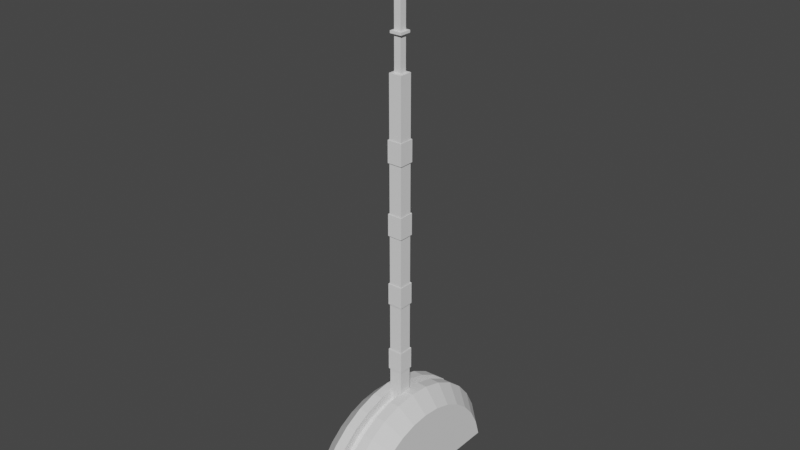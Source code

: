 # Source: Lever.blend  (saved by Blender 2.93.20; exported with 4.5.12 LTS)
import bpy
from mathutils import Matrix  # noqa: F401  (used for matrix-valued properties, if any)

bpy.ops.wm.read_factory_settings(use_empty=True)
scene = bpy.context.scene
scene.name = 'Scene'

# ---- collections
col_collection = bpy.data.collections.new('Collection'); scene.collection.children.link(col_collection)

# ---- world
world_world = bpy.data.worlds.new('World'); scene.world = world_world
world_world.use_nodes = True; world_world.node_tree.nodes.clear()
_N = world_world.node_tree.nodes; _L = world_world.node_tree.links
n0 = _N.new('ShaderNodeOutputWorld'); n0.name = 'World Output'; n0.location = (300, 300)
n1 = _N.new('ShaderNodeBackground'); n1.name = 'Background'; n1.location = (10, 300)
n1.inputs[0].default_value = (0.05088, 0.05088, 0.05088, 1.0)
_L.new(n1.outputs[0], n0.inputs[0])
n0.is_active_output = True
world_world.color = (0.05088, 0.05088, 0.05088)
world_world.use_sun_shadow = False
world_world.sun_shadow_jitter_overblur = 0.0

# ---- meshes
me_cylinder_005 = bpy.data.meshes.new('Cylinder.005')
me_cylinder_005.from_pydata([(-0.06076, -0.06076, -2.23), (-0.03218, -0.03218, 1.77), (-0.06076, 0.06076, -2.23), (-0.03218, 0.03218, 1.77), (0.06076, -0.06076, -2.23), (0.03218, -0.03218, 1.77), (0.06076, 0.06076, -2.23), (0.03218, 0.03218, 1.77), (-0.06076, -0.06076, 1.77), (-0.06076, 0.06076, 1.77), (0.06076, 0.06076, 1.77), (0.06076, -0.06076, 1.77), (-0.03218, -0.03218, 3.094), (-0.03218, 0.03218, 3.094), (0.03218, 0.03218, 3.094), (0.03218, -0.03218, 3.094), (-0.06076, -0.06076, -1.476), (-0.06076, -0.06076, -1.651), (-0.06076, -0.06076, -0.8093), (-0.06076, -0.06076, -0.9846), (-0.06076, -0.06076, -0.1426), (-0.06076, -0.06076, -0.3179), (-0.06076, -0.06076, 0.524), (-0.06076, -0.06076, 0.3488), (-0.06076, -0.06076, 1.191), (-0.06076, -0.06076, 1.015), (-0.06076, 0.06076, 1.015), (-0.06076, 0.06076, 1.191), (-0.06076, 0.06076, 0.3488), (-0.06076, 0.06076, 0.524), (-0.06076, 0.06076, -0.3179), (-0.06076, 0.06076, -0.1426), (-0.06076, 0.06076, -0.9846), (-0.06076, 0.06076, -0.8093), (-0.06076, 0.06076, -1.651), (-0.06076, 0.06076, -1.476), (0.06076, 0.06076, 1.015), (0.06076, 0.06076, 1.191), (0.06076, 0.06076, 0.3488), (0.06076, 0.06076, 0.524), (0.06076, 0.06076, -0.3179), (0.06076, 0.06076, -0.1426), (0.06076, 0.06076, -0.9846), (0.06076, 0.06076, -0.8093), (0.06076, 0.06076, -1.651), (0.06076, 0.06076, -1.476), (0.06076, -0.06076, 1.015), (0.06076, -0.06076, 1.191), (0.06076, -0.06076, 0.3488), (0.06076, -0.06076, 0.524), (0.06076, -0.06076, -0.3179), (0.06076, -0.06076, -0.1426), (0.06076, -0.06076, -0.9846), (0.06076, -0.06076, -0.8093), (0.06076, -0.06076, -1.651), (0.06076, -0.06076, -1.476), (0.07026, -0.07026, -1.665), (0.07026, -0.07026, -1.462), (-0.07026, -0.07026, -1.462), (-0.07026, -0.07026, -1.665), (0.07026, -0.07026, -0.9983), (0.07026, -0.07026, -0.7956), (-0.07026, -0.07026, -0.7956), (-0.07026, -0.07026, -0.9983), (0.07026, -0.07026, -0.3316), (0.07026, -0.07026, -0.1289), (-0.07026, -0.07026, -0.1289), (-0.07026, -0.07026, -0.3316), (0.07026, -0.07026, 0.3351), (0.07026, -0.07026, 0.5378), (-0.07026, -0.07026, 0.5378), (-0.07026, -0.07026, 0.3351), (0.07026, -0.07026, 1.002), (0.07026, -0.07026, 1.204), (-0.07026, -0.07026, 1.204), (-0.07026, -0.07026, 1.002), (0.07026, 0.07026, -1.665), (0.07026, 0.07026, -1.462), (0.07026, 0.07026, -0.9983), (0.07026, 0.07026, -0.7956), (0.07026, 0.07026, -0.3316), (0.07026, 0.07026, -0.1289), (0.07026, 0.07026, 0.3351), (0.07026, 0.07026, 0.5378), (0.07026, 0.07026, 1.002), (0.07026, 0.07026, 1.204), (-0.07026, 0.07026, -1.665), (-0.07026, 0.07026, -1.462), (-0.07026, 0.07026, -0.9983), (-0.07026, 0.07026, -0.7956), (-0.07026, 0.07026, -0.3316), (-0.07026, 0.07026, -0.1289), (-0.07026, 0.07026, 0.3351), (-0.07026, 0.07026, 0.5378), (-0.07026, 0.07026, 1.002), (-0.07026, 0.07026, 1.204), (0.03218, 0.03218, 2.112), (0.03218, 0.03218, 2.09), (0.03218, 0.03218, 2.443), (0.03218, 0.03218, 2.421), (0.03218, 0.03218, 2.775), (0.03218, 0.03218, 2.752), (0.03218, -0.03218, 2.752), (0.03218, -0.03218, 2.775), (0.03218, -0.03218, 2.421), (0.03218, -0.03218, 2.443), (0.03218, -0.03218, 2.09), (0.03218, -0.03218, 2.112), (-0.03218, -0.03218, 2.112), (-0.03218, -0.03218, 2.09), (-0.03218, -0.03218, 2.443), (-0.03218, -0.03218, 2.421), (-0.03218, -0.03218, 2.775), (-0.03218, -0.03218, 2.752), (-0.03218, 0.03218, 2.752), (-0.03218, 0.03218, 2.775), (-0.03218, 0.03218, 2.421), (-0.03218, 0.03218, 2.443), (-0.03218, 0.03218, 2.09), (-0.03218, 0.03218, 2.112), (-0.03218, 0.03218, 2.09), (-0.03218, 0.03218, 2.112), (0.03218, 0.03218, 2.112), (0.03218, 0.03218, 2.09), (-0.03218, 0.03218, 2.421), (-0.03218, 0.03218, 2.443), (0.03218, 0.03218, 2.443), (0.03218, 0.03218, 2.421), (-0.03218, 0.03218, 2.752), (-0.03218, 0.03218, 2.775), (0.03218, 0.03218, 2.775), (0.03218, 0.03218, 2.752), (0.03218, -0.03218, 2.09), (0.03218, -0.03218, 2.112), (-0.03218, -0.03218, 2.112), (-0.03218, -0.03218, 2.09), (0.03218, -0.03218, 2.421), (0.03218, -0.03218, 2.443), (-0.03218, -0.03218, 2.443), (-0.03218, -0.03218, 2.421), (0.03218, -0.03218, 2.752), (0.03218, -0.03218, 2.775), (-0.03218, -0.03218, 2.775), (-0.03218, -0.03218, 2.752), (-0.05527, 0.05527, 2.09), (-0.05527, 0.05527, 2.112), (0.05527, 0.05527, 2.112), (0.05527, 0.05527, 2.09), (-0.05527, 0.05527, 2.421), (-0.05527, 0.05527, 2.443), (0.05527, 0.05527, 2.443), (0.05527, 0.05527, 2.421), (-0.05527, 0.05527, 2.752), (-0.05527, 0.05527, 2.775), (0.05527, 0.05527, 2.775), (0.05527, 0.05527, 2.752), (0.05527, -0.05527, 2.09), (0.05527, -0.05527, 2.112), (-0.05527, -0.05527, 2.112), (-0.05527, -0.05527, 2.09), (0.05527, -0.05527, 2.421), (0.05527, -0.05527, 2.443), (-0.05527, -0.05527, 2.443), (-0.05527, -0.05527, 2.421), (0.05527, -0.05527, 2.752), (0.05527, -0.05527, 2.775), (-0.05527, -0.05527, 2.775), (-0.05527, -0.05527, 2.752)], [], [(27, 9, 10, 37), (29, 26, 36, 39), (39, 36, 46, 49), (24, 8, 9, 27), (2, 6, 4, 0), (112, 103, 15, 12), (1, 3, 9, 8), (3, 7, 10, 9), (7, 5, 11, 10), (5, 1, 8, 11), (14, 13, 12, 15), (110, 105, 102, 113), (103, 100, 14, 15), (16, 19, 32, 35), (18, 21, 30, 33), (20, 23, 28, 31), (22, 25, 26, 29), (47, 11, 8, 24), (6, 44, 54, 4), (45, 42, 52, 55), (43, 40, 50, 53), (41, 38, 48, 51), (37, 10, 11, 47), (2, 34, 44, 6), (35, 32, 42, 45), (33, 30, 40, 43), (31, 28, 38, 41), (4, 54, 17, 0), (55, 52, 19, 16), (53, 50, 21, 18), (51, 48, 23, 20), (49, 46, 25, 22), (42, 32, 88, 78), (49, 22, 70, 69), (32, 19, 63, 88), (33, 43, 79, 89), (18, 33, 89, 62), (52, 42, 78, 60), (21, 50, 64, 67), (34, 17, 59, 86), (43, 53, 61, 79), (44, 34, 86, 76), (16, 35, 87, 58), (35, 45, 77, 87), (51, 20, 66, 65), (36, 26, 94, 84), (54, 44, 76, 56), (27, 37, 85, 95), (45, 55, 57, 77), (46, 36, 84, 72), (19, 52, 60, 63), (37, 47, 73, 85), (0, 17, 34, 2), (57, 58, 59, 56), (61, 62, 63, 60), (65, 66, 67, 64), (69, 70, 71, 68), (73, 74, 75, 72), (77, 57, 56, 76), (79, 61, 60, 78), (81, 65, 64, 80), (83, 69, 68, 82), (85, 73, 72, 84), (87, 77, 76, 86), (89, 79, 78, 88), (91, 81, 80, 90), (93, 83, 82, 92), (95, 85, 84, 94), (58, 87, 86, 59), (62, 89, 88, 63), (66, 91, 90, 67), (70, 93, 92, 71), (74, 95, 94, 75), (41, 51, 65, 81), (20, 31, 91, 66), (55, 16, 58, 57), (50, 40, 80, 64), (30, 21, 67, 90), (23, 48, 68, 71), (31, 41, 81, 91), (22, 29, 93, 70), (40, 30, 90, 80), (17, 54, 56, 59), (39, 49, 69, 83), (28, 23, 71, 92), (47, 24, 74, 73), (48, 38, 82, 68), (24, 27, 95, 74), (29, 39, 83, 93), (53, 18, 62, 61), (26, 25, 75, 94), (25, 46, 72, 75), (38, 28, 92, 82), (107, 96, 99, 104), (105, 98, 101, 102), (100, 115, 13, 14), (3, 1, 109, 118), (1, 5, 106, 109), (108, 107, 104, 111), (119, 108, 111, 116), (117, 110, 113, 114), (115, 112, 12, 13), (7, 3, 118, 97), (96, 119, 116, 99), (98, 117, 114, 101), (111, 104, 136, 139), (110, 117, 125, 138), (101, 114, 128, 131), (104, 99, 127, 136), (97, 118, 120, 123), (118, 109, 135, 120), (98, 105, 137, 126), (105, 110, 138, 137), (108, 119, 121, 134), (115, 100, 130, 129), (106, 97, 123, 132), (119, 96, 122, 121), (5, 7, 97, 106), (138, 125, 149, 162), (131, 128, 152, 155), (136, 127, 151, 160), (123, 120, 144, 147), (120, 135, 159, 144), (126, 137, 161, 150), (137, 138, 162, 161), (134, 121, 145, 158), (129, 130, 154, 153), (132, 123, 147, 156), (121, 122, 146, 145), (143, 140, 164, 167), (100, 103, 141, 130), (116, 111, 139, 124), (117, 98, 126, 125), (102, 101, 131, 140), (107, 108, 134, 133), (112, 115, 129, 142), (103, 112, 142, 141), (114, 113, 143, 128), (99, 116, 124, 127), (109, 106, 132, 135), (96, 107, 133, 122), (113, 102, 140, 143), (145, 146, 147, 144), (149, 150, 151, 148), (153, 154, 155, 152), (157, 158, 159, 156), (161, 162, 163, 160), (165, 166, 167, 164), (158, 145, 144, 159), (162, 149, 148, 163), (166, 153, 152, 167), (146, 157, 156, 147), (150, 161, 160, 151), (154, 165, 164, 155), (139, 136, 160, 163), (130, 141, 165, 154), (124, 139, 163, 148), (125, 126, 150, 149), (140, 131, 155, 164), (133, 134, 158, 157), (142, 129, 153, 166), (141, 142, 166, 165), (128, 143, 167, 152), (127, 124, 148, 151), (135, 132, 156, 159), (122, 133, 157, 146)])
_uv = me_cylinder_005.uv_layers.new(name='UVMap')
_uv.uv.foreach_set('vector', [0.5888, 0.25, 0.625, 0.25, 0.625, 0.5, 0.5888, 0.5, 0.5471, 0.25, 0.5779, 0.25, 0.5779, 0.5, 0.5471, 0.5, 0.5471, 0.5, 0.5779, 0.5, 0.5779, 0.75, 0.5471, 0.75, 0.5888, 0.0, 0.625, 0.0, 0.625, 0.25, 0.5888, 0.25, 0.125, 0.5, 0.375, 0.5, 0.375, 0.75, 0.125, 0.75, 0.8162, 0.6912, 0.6838, 0.6912, 0.6838, 0.6912, 0.8162, 0.6912, 0.8162, 0.6912, 0.8162, 0.5588, 0.875, 0.5, 0.875, 0.75, 0.8162, 0.5588, 0.6838, 0.5588, 0.625, 0.5, 0.875, 0.5, 0.6838, 0.5588, 0.6838, 0.6912, 0.625, 0.75, 0.625, 0.5, 0.6838, 0.6912, 0.8162, 0.6912, 0.875, 0.75, 0.625, 0.75, 0.6838, 0.5588, 0.8162, 0.5588, 0.8162, 0.6912, 0.6838, 0.6912, 0.8162, 0.6912, 0.6838, 0.6912, 0.6838, 0.6912, 0.8162, 0.6912, 0.6838, 0.6912, 0.6838, 0.5588, 0.6838, 0.5588, 0.6838, 0.6912, 0.4221, 0.0, 0.4529, 0.0, 0.4529, 0.25, 0.4221, 0.25, 0.4638, 0.0, 0.4945, 0.0, 0.4945, 0.25, 0.4638, 0.25, 0.5055, 0.0, 0.5362, 0.0, 0.5362, 0.25, 0.5055, 0.25, 0.5471, 0.0, 0.5779, 0.0, 0.5779, 0.25, 0.5471, 0.25, 0.5888, 0.75, 0.625, 0.75, 0.625, 1.0, 0.5888, 1.0, 0.375, 0.5, 0.4112, 0.5, 0.4112, 0.75, 0.375, 0.75, 0.4221, 0.5, 0.4529, 0.5, 0.4529, 0.75, 0.4221, 0.75, 0.4638, 0.5, 0.4945, 0.5, 0.4945, 0.75, 0.4638, 0.75, 0.5055, 0.5, 0.5362, 0.5, 0.5362, 0.75, 0.5055, 0.75, 0.5888, 0.5, 0.625, 0.5, 0.625, 0.75, 0.5888, 0.75, 0.375, 0.25, 0.4112, 0.25, 0.4112, 0.5, 0.375, 0.5, 0.4221, 0.25, 0.4529, 0.25, 0.4529, 0.5, 0.4221, 0.5, 0.4638, 0.25, 0.4945, 0.25, 0.4945, 0.5, 0.4638, 0.5, 0.5055, 0.25, 0.5362, 0.25, 0.5362, 0.5, 0.5055, 0.5, 0.375, 0.75, 0.4112, 0.75, 0.4112, 1.0, 0.375, 1.0, 0.4221, 0.75, 0.4529, 0.75, 0.4529, 1.0, 0.4221, 1.0, 0.4638, 0.75, 0.4945, 0.75, 0.4945, 1.0, 0.4638, 1.0, 0.5055, 0.75, 0.5362, 0.75, 0.5362, 1.0, 0.5055, 1.0, 0.5471, 0.75, 0.5779, 0.75, 0.5779, 1.0, 0.5471, 1.0, 0.4529, 0.5, 0.4529, 0.25, 0.4529, 0.25, 0.4529, 0.5, 0.5471, 0.75, 0.5471, 1.0, 0.5471, 1.0, 0.5471, 0.75, 0.4529, 0.25, 0.4529, 0.0, 0.4529, 0.0, 0.4529, 0.25, 0.4638, 0.25, 0.4638, 0.5, 0.4638, 0.5, 0.4638, 0.25, 0.4638, 0.0, 0.4638, 0.25, 0.4638, 0.25, 0.4638, 0.0, 0.4529, 0.75, 0.4529, 0.5, 0.4529, 0.5, 0.4529, 0.75, 0.4945, 1.0, 0.4945, 0.75, 0.4945, 0.75, 0.4945, 1.0, 0.4112, 0.25, 0.4112, 0.0, 0.4112, 0.0, 0.4112, 0.25, 0.4638, 0.5, 0.4638, 0.75, 0.4638, 0.75, 0.4638, 0.5, 0.4112, 0.5, 0.4112, 0.25, 0.4112, 0.25, 0.4112, 0.5, 0.4221, 0.0, 0.4221, 0.25, 0.4221, 0.25, 0.4221, 0.0, 0.4221, 0.25, 0.4221, 0.5, 0.4221, 0.5, 0.4221, 0.25, 0.5055, 0.75, 0.5055, 1.0, 0.5055, 1.0, 0.5055, 0.75, 0.5779, 0.5, 0.5779, 0.25, 0.5779, 0.25, 0.5779, 0.5, 0.4112, 0.75, 0.4112, 0.5, 0.4112, 0.5, 0.4112, 0.75, 0.5888, 0.25, 0.5888, 0.5, 0.5888, 0.5, 0.5888, 0.25, 0.4221, 0.5, 0.4221, 0.75, 0.4221, 0.75, 0.4221, 0.5, 0.5779, 0.75, 0.5779, 0.5, 0.5779, 0.5, 0.5779, 0.75, 0.4529, 1.0, 0.4529, 0.75, 0.4529, 0.75, 0.4529, 1.0, 0.5888, 0.5, 0.5888, 0.75, 0.5888, 0.75, 0.5888, 0.5, 0.375, 0.0, 0.4112, 0.0, 0.4112, 0.25, 0.375, 0.25, 0.4221, 0.75, 0.4221, 1.0, 0.4112, 1.0, 0.4112, 0.75, 0.4638, 0.75, 0.4638, 1.0, 0.4529, 1.0, 0.4529, 0.75, 0.5055, 0.75, 0.5055, 1.0, 0.4945, 1.0, 0.4945, 0.75, 0.5471, 0.75, 0.5471, 1.0, 0.5362, 1.0, 0.5362, 0.75, 0.5888, 0.75, 0.5888, 1.0, 0.5779, 1.0, 0.5779, 0.75, 0.4221, 0.5, 0.4221, 0.75, 0.4112, 0.75, 0.4112, 0.5, 0.4638, 0.5, 0.4638, 0.75, 0.4529, 0.75, 0.4529, 0.5, 0.5055, 0.5, 0.5055, 0.75, 0.4945, 0.75, 0.4945, 0.5, 0.5471, 0.5, 0.5471, 0.75, 0.5362, 0.75, 0.5362, 0.5, 0.5888, 0.5, 0.5888, 0.75, 0.5779, 0.75, 0.5779, 0.5, 0.4221, 0.25, 0.4221, 0.5, 0.4112, 0.5, 0.4112, 0.25, 0.4638, 0.25, 0.4638, 0.5, 0.4529, 0.5, 0.4529, 0.25, 0.5055, 0.25, 0.5055, 0.5, 0.4945, 0.5, 0.4945, 0.25, 0.5471, 0.25, 0.5471, 0.5, 0.5362, 0.5, 0.5362, 0.25, 0.5888, 0.25, 0.5888, 0.5, 0.5779, 0.5, 0.5779, 0.25, 0.4221, 0.0, 0.4221, 0.25, 0.4112, 0.25, 0.4112, 0.0, 0.4638, 0.0, 0.4638, 0.25, 0.4529, 0.25, 0.4529, 0.0, 0.5055, 0.0, 0.5055, 0.25, 0.4945, 0.25, 0.4945, 0.0, 0.5471, 0.0, 0.5471, 0.25, 0.5362, 0.25, 0.5362, 0.0, 0.5888, 0.0, 0.5888, 0.25, 0.5779, 0.25, 0.5779, 0.0, 0.5055, 0.5, 0.5055, 0.75, 0.5055, 0.75, 0.5055, 0.5, 0.5055, 0.0, 0.5055, 0.25, 0.5055, 0.25, 0.5055, 0.0, 0.4221, 0.75, 0.4221, 1.0, 0.4221, 1.0, 0.4221, 0.75, 0.4945, 0.75, 0.4945, 0.5, 0.4945, 0.5, 0.4945, 0.75, 0.4945, 0.25, 0.4945, 0.0, 0.4945, 0.0, 0.4945, 0.25, 0.5362, 1.0, 0.5362, 0.75, 0.5362, 0.75, 0.5362, 1.0, 0.5055, 0.25, 0.5055, 0.5, 0.5055, 0.5, 0.5055, 0.25, 0.5471, 0.0, 0.5471, 0.25, 0.5471, 0.25, 0.5471, 0.0, 0.4945, 0.5, 0.4945, 0.25, 0.4945, 0.25, 0.4945, 0.5, 0.4112, 1.0, 0.4112, 0.75, 0.4112, 0.75, 0.4112, 1.0, 0.5471, 0.5, 0.5471, 0.75, 0.5471, 0.75, 0.5471, 0.5, 0.5362, 0.25, 0.5362, 0.0, 0.5362, 0.0, 0.5362, 0.25, 0.5888, 0.75, 0.5888, 1.0, 0.5888, 1.0, 0.5888, 0.75, 0.5362, 0.75, 0.5362, 0.5, 0.5362, 0.5, 0.5362, 0.75, 0.5888, 0.0, 0.5888, 0.25, 0.5888, 0.25, 0.5888, 0.0, 0.5471, 0.25, 0.5471, 0.5, 0.5471, 0.5, 0.5471, 0.25, 0.4638, 0.75, 0.4638, 1.0, 0.4638, 1.0, 0.4638, 0.75, 0.5779, 0.25, 0.5779, 0.0, 0.5779, 0.0, 0.5779, 0.25, 0.5779, 1.0, 0.5779, 0.75, 0.5779, 0.75, 0.5779, 1.0, 0.5362, 0.5, 0.5362, 0.25, 0.5362, 0.25, 0.5362, 0.5, 0.6838, 0.6912, 0.6838, 0.5588, 0.6838, 0.5588, 0.6838, 0.6912, 0.6838, 0.6912, 0.6838, 0.5588, 0.6838, 0.5588, 0.6838, 0.6912, 0.6838, 0.5588, 0.8162, 0.5588, 0.8162, 0.5588, 0.6838, 0.5588, 0.8162, 0.5588, 0.8162, 0.6912, 0.8162, 0.6912, 0.8162, 0.5588, 0.8162, 0.6912, 0.6838, 0.6912, 0.6838, 0.6912, 0.8162, 0.6912, 0.8162, 0.6912, 0.6838, 0.6912, 0.6838, 0.6912, 0.8162, 0.6912, 0.8162, 0.5588, 0.8162, 0.6912, 0.8162, 0.6912, 0.8162, 0.5588, 0.8162, 0.5588, 0.8162, 0.6912, 0.8162, 0.6912, 0.8162, 0.5588, 0.8162, 0.5588, 0.8162, 0.6912, 0.8162, 0.6912, 0.8162, 0.5588, 0.6838, 0.5588, 0.8162, 0.5588, 0.8162, 0.5588, 0.6838, 0.5588, 0.6838, 0.5588, 0.8162, 0.5588, 0.8162, 0.5588, 0.6838, 0.5588, 0.6838, 0.5588, 0.8162, 0.5588, 0.8162, 0.5588, 0.6838, 0.5588, 0.8162, 0.6912, 0.6838, 0.6912, 0.6838, 0.6912, 0.8162, 0.6912, 0.8162, 0.6912, 0.8162, 0.5588, 0.8162, 0.5588, 0.8162, 0.6912, 0.6838, 0.5588, 0.8162, 0.5588, 0.8162, 0.5588, 0.6838, 0.5588, 0.6838, 0.6912, 0.6838, 0.5588, 0.6838, 0.5588, 0.6838, 0.6912, 0.6838, 0.5588, 0.8162, 0.5588, 0.8162, 0.5588, 0.6838, 0.5588, 0.8162, 0.5588, 0.8162, 0.6912, 0.8162, 0.6912, 0.8162, 0.5588, 0.6838, 0.5588, 0.6838, 0.6912, 0.6838, 0.6912, 0.6838, 0.5588, 0.6838, 0.6912, 0.8162, 0.6912, 0.8162, 0.6912, 0.6838, 0.6912, 0.8162, 0.6912, 0.8162, 0.5588, 0.8162, 0.5588, 0.8162, 0.6912, 0.8162, 0.5588, 0.6838, 0.5588, 0.6838, 0.5588, 0.8162, 0.5588, 0.6838, 0.6912, 0.6838, 0.5588, 0.6838, 0.5588, 0.6838, 0.6912, 0.8162, 0.5588, 0.6838, 0.5588, 0.6838, 0.5588, 0.8162, 0.5588, 0.6838, 0.6912, 0.6838, 0.5588, 0.6838, 0.5588, 0.6838, 0.6912, 0.8162, 0.6912, 0.8162, 0.5588, 0.8162, 0.5588, 0.8162, 0.6912, 0.6838, 0.5588, 0.8162, 0.5588, 0.8162, 0.5588, 0.6838, 0.5588, 0.6838, 0.6912, 0.6838, 0.5588, 0.6838, 0.5588, 0.6838, 0.6912, 0.6838, 0.5588, 0.8162, 0.5588, 0.8162, 0.5588, 0.6838, 0.5588, 0.8162, 0.5588, 0.8162, 0.6912, 0.8162, 0.6912, 0.8162, 0.5588, 0.6838, 0.5588, 0.6838, 0.6912, 0.6838, 0.6912, 0.6838, 0.5588, 0.6838, 0.6912, 0.8162, 0.6912, 0.8162, 0.6912, 0.6838, 0.6912, 0.8162, 0.6912, 0.8162, 0.5588, 0.8162, 0.5588, 0.8162, 0.6912, 0.8162, 0.5588, 0.6838, 0.5588, 0.6838, 0.5588, 0.8162, 0.5588, 0.6838, 0.6912, 0.6838, 0.5588, 0.6838, 0.5588, 0.6838, 0.6912, 0.8162, 0.5588, 0.6838, 0.5588, 0.6838, 0.5588, 0.8162, 0.5588, 0.8162, 0.6912, 0.6838, 0.6912, 0.6838, 0.6912, 0.8162, 0.6912, 0.6838, 0.5588, 0.6838, 0.6912, 0.6838, 0.6912, 0.6838, 0.5588, 0.8162, 0.5588, 0.8162, 0.6912, 0.8162, 0.6912, 0.8162, 0.5588, 0.8162, 0.5588, 0.6838, 0.5588, 0.6838, 0.5588, 0.8162, 0.5588, 0.6838, 0.6912, 0.6838, 0.5588, 0.6838, 0.5588, 0.6838, 0.6912, 0.6838, 0.6912, 0.8162, 0.6912, 0.8162, 0.6912, 0.6838, 0.6912, 0.8162, 0.6912, 0.8162, 0.5588, 0.8162, 0.5588, 0.8162, 0.6912, 0.6838, 0.6912, 0.8162, 0.6912, 0.8162, 0.6912, 0.6838, 0.6912, 0.8162, 0.5588, 0.8162, 0.6912, 0.8162, 0.6912, 0.8162, 0.5588, 0.6838, 0.5588, 0.8162, 0.5588, 0.8162, 0.5588, 0.6838, 0.5588, 0.8162, 0.6912, 0.6838, 0.6912, 0.6838, 0.6912, 0.8162, 0.6912, 0.6838, 0.5588, 0.6838, 0.6912, 0.6838, 0.6912, 0.6838, 0.5588, 0.8162, 0.6912, 0.6838, 0.6912, 0.6838, 0.6912, 0.8162, 0.6912, 0.8162, 0.5588, 0.6838, 0.5588, 0.6838, 0.5588, 0.8162, 0.5588, 0.8162, 0.5588, 0.6838, 0.5588, 0.6838, 0.5588, 0.8162, 0.5588, 0.8162, 0.5588, 0.6838, 0.5588, 0.6838, 0.5588, 0.8162, 0.5588, 0.6838, 0.6912, 0.8162, 0.6912, 0.8162, 0.6912, 0.6838, 0.6912, 0.6838, 0.6912, 0.8162, 0.6912, 0.8162, 0.6912, 0.6838, 0.6912, 0.6838, 0.6912, 0.8162, 0.6912, 0.8162, 0.6912, 0.6838, 0.6912, 0.8162, 0.6912, 0.8162, 0.5588, 0.8162, 0.5588, 0.8162, 0.6912, 0.8162, 0.6912, 0.8162, 0.5588, 0.8162, 0.5588, 0.8162, 0.6912, 0.8162, 0.6912, 0.8162, 0.5588, 0.8162, 0.5588, 0.8162, 0.6912, 0.6838, 0.5588, 0.6838, 0.6912, 0.6838, 0.6912, 0.6838, 0.5588, 0.6838, 0.5588, 0.6838, 0.6912, 0.6838, 0.6912, 0.6838, 0.5588, 0.6838, 0.5588, 0.6838, 0.6912, 0.6838, 0.6912, 0.6838, 0.5588, 0.8162, 0.6912, 0.6838, 0.6912, 0.6838, 0.6912, 0.8162, 0.6912, 0.6838, 0.5588, 0.6838, 0.6912, 0.6838, 0.6912, 0.6838, 0.5588, 0.8162, 0.5588, 0.8162, 0.6912, 0.8162, 0.6912, 0.8162, 0.5588, 0.8162, 0.5588, 0.6838, 0.5588, 0.6838, 0.5588, 0.8162, 0.5588, 0.6838, 0.6912, 0.6838, 0.5588, 0.6838, 0.5588, 0.6838, 0.6912, 0.6838, 0.6912, 0.8162, 0.6912, 0.8162, 0.6912, 0.6838, 0.6912, 0.8162, 0.6912, 0.8162, 0.5588, 0.8162, 0.5588, 0.8162, 0.6912, 0.6838, 0.6912, 0.8162, 0.6912, 0.8162, 0.6912, 0.6838, 0.6912, 0.8162, 0.5588, 0.8162, 0.6912, 0.8162, 0.6912, 0.8162, 0.5588, 0.6838, 0.5588, 0.8162, 0.5588, 0.8162, 0.5588, 0.6838, 0.5588, 0.8162, 0.6912, 0.6838, 0.6912, 0.6838, 0.6912, 0.8162, 0.6912, 0.6838, 0.5588, 0.6838, 0.6912, 0.6838, 0.6912, 0.6838, 0.5588])
me_cylinder_005.use_remesh_fix_poles = True
me_cylinder_005.use_remesh_preserve_attributes = False
me_cylinder_005.update()
me_cylinder_006 = bpy.data.meshes.new('Cylinder.006')
me_cylinder_006.from_pydata([(-0.3, -0.8283, 0.1648), (-0.1453, -0.9808, 0.1951), (0.3, -0.8283, 0.1648), (0.1453, -0.9808, 0.1951), (-0.3, -0.7802, 0.3232), (-0.1453, -0.9239, 0.3827), (0.3, -0.7802, 0.3232), (0.1453, -0.9239, 0.3827), (-0.3, -0.7022, 0.4692), (-0.1453, -0.8315, 0.5556), (0.3, -0.7022, 0.4692), (0.1453, -0.8315, 0.5556), (-0.3, -0.5972, 0.5972), (-0.1453, -0.7071, 0.7071), (0.3, -0.5972, 0.5972), (0.1453, -0.7071, 0.7071), (-0.3, -0.4692, 0.7022), (-0.1453, -0.5556, 0.8315), (0.3, -0.4692, 0.7022), (0.1453, -0.5556, 0.8315), (-0.3, -0.3232, 0.7802), (-0.1453, -0.3827, 0.9239), (0.3, -0.3232, 0.7802), (0.1453, -0.3827, 0.9239), (-0.3, -0.1648, 0.8283), (-0.1453, -0.1951, 0.9808), (0.3, -0.1648, 0.8283), (0.1453, -0.1951, 0.9808), (-0.3, 1.211e-08, 0.8445), (-0.1453, 1.192e-08, 1.0), (0.3, 1.304e-08, 0.8445), (0.1453, 1.192e-08, 1.0), (-0.3, 0.1648, 0.8283), (-0.1453, 0.1951, 0.9808), (0.3, 0.1648, 0.8283), (0.1453, 0.1951, 0.9808), (-0.3, 0.3232, 0.7802), (-0.1453, 0.3827, 0.9239), (0.3, 0.3232, 0.7802), (0.1453, 0.3827, 0.9239), (-0.3, 0.4692, 0.7022), (-0.1453, 0.5556, 0.8315), (0.3, 0.4692, 0.7022), (0.1453, 0.5556, 0.8315), (-0.3, 0.5972, 0.5972), (-0.1453, 0.7071, 0.7071), (0.3, 0.5972, 0.5972), (0.1453, 0.7071, 0.7071), (-0.3, 0.7022, 0.4692), (-0.1453, 0.8315, 0.5556), (0.3, 0.7022, 0.4692), (0.1453, 0.8315, 0.5556), (-0.3, 0.7802, 0.3232), (-0.1453, 0.9239, 0.3827), (0.3, 0.7802, 0.3232), (0.1453, 0.9239, 0.3827), (-0.3, 0.8283, 0.1648), (-0.1453, 0.9808, 0.1951), (0.3, 0.8283, 0.1648), (0.1453, 0.9808, 0.1951), (-0.3, -0.8286, 0.162), (-0.1453, -0.9993, 0.007298), (0.1453, -0.9993, 0.007298), (0.3, -0.8286, 0.162), (-0.3, 0.8286, 0.162), (-0.1453, 0.9993, 0.007298), (0.3, 0.8286, 0.162), (0.1453, 0.9993, 0.007298), (-0.04842, -0.9993, 0.007298), (0.04842, -0.9993, 0.007298), (0.04842, -0.9808, 0.1951), (-0.04842, -0.9808, 0.1951), (0.04842, -0.9239, 0.3827), (-0.04842, -0.9239, 0.3827), (0.04842, -0.8315, 0.5556), (-0.04842, -0.8315, 0.5556), (0.04842, -0.7071, 0.7071), (-0.04842, -0.7071, 0.7071), (0.04842, -0.5556, 0.8315), (-0.04842, -0.5556, 0.8315), (0.04842, -0.3827, 0.9239), (-0.04842, -0.3827, 0.9239), (0.04842, -0.1951, 0.9808), (-0.04842, -0.1951, 0.9808), (0.04842, 1.192e-08, 1.0), (-0.04842, 1.192e-08, 1.0), (0.04842, 0.1951, 0.9808), (-0.04842, 0.1951, 0.9808), (0.04842, 0.3827, 0.9239), (-0.04842, 0.3827, 0.9239), (0.04842, 0.5556, 0.8315), (-0.04842, 0.5556, 0.8315), (0.04842, 0.7071, 0.7071), (-0.04842, 0.7071, 0.7071), (0.04842, 0.8315, 0.5556), (-0.04842, 0.8315, 0.5556), (0.04842, 0.9239, 0.3827), (-0.04842, 0.9239, 0.3827), (0.04842, 0.9808, 0.1951), (-0.04842, 0.9808, 0.1951), (0.04842, 0.9993, 0.007298), (-0.04842, 0.9993, 0.007298), (-0.04842, -0.9065, -0.001839), (0.04842, -0.9065, -0.001839), (0.04842, -0.8894, 0.1769), (-0.04842, -0.8894, 0.1769), (0.04842, -0.8378, 0.347), (-0.04842, -0.8378, 0.347), (0.04842, -0.754, 0.5038), (-0.04842, -0.754, 0.5038), (0.04842, -0.6412, 0.6412), (-0.04842, -0.6412, 0.6412), (0.04842, -0.5038, 0.754), (-0.04842, -0.5038, 0.754), (0.04842, -0.347, 0.8378), (-0.04842, -0.347, 0.8378), (0.04842, -0.1769, 0.8894), (-0.04842, -0.1769, 0.8894), (0.04842, 1.192e-08, 0.9068), (-0.04842, 1.192e-08, 0.9068), (0.04842, 0.1769, 0.8894), (-0.04842, 0.1769, 0.8894), (0.04842, 0.347, 0.8378), (-0.04842, 0.347, 0.8378), (0.04842, 0.5038, 0.754), (-0.04842, 0.5038, 0.754), (0.04842, 0.6412, 0.6412), (-0.04842, 0.6412, 0.6412), (0.04842, 0.754, 0.5038), (-0.04842, 0.754, 0.5038), (0.04842, 0.8378, 0.347), (-0.04842, 0.8378, 0.347), (0.04842, 0.8894, 0.1769), (-0.04842, 0.8894, 0.1769), (0.04842, 0.9065, -0.001839), (-0.04842, 0.9065, -0.001839)], [], [(70, 3, 7, 72), (63, 66, 58, 54, 50, 46, 42, 38, 34, 30, 26, 22, 18, 14, 10, 6, 2), (74, 11, 15, 76), (76, 15, 19, 78), (78, 19, 23, 80), (80, 23, 27, 82), (82, 27, 31, 84), (84, 31, 35, 86), (86, 35, 39, 88), (88, 39, 43, 90), (90, 43, 47, 92), (92, 47, 51, 94), (94, 51, 55, 96), (96, 55, 59, 98), (72, 7, 11, 74), (98, 59, 67, 100), (69, 62, 3, 70), (101, 68, 61, 65), (61, 1, 0, 60), (1, 5, 4, 0), (7, 3, 2, 6), (5, 9, 8, 4), (11, 7, 6, 10), (9, 13, 12, 8), (15, 11, 10, 14), (13, 17, 16, 12), (19, 15, 14, 18), (17, 21, 20, 16), (23, 19, 18, 22), (21, 25, 24, 20), (27, 23, 22, 26), (25, 29, 28, 24), (31, 27, 26, 30), (29, 33, 32, 28), (35, 31, 30, 34), (33, 37, 36, 32), (39, 35, 34, 38), (37, 41, 40, 36), (43, 39, 38, 42), (41, 45, 44, 40), (47, 43, 42, 46), (45, 49, 48, 44), (51, 47, 46, 50), (49, 53, 52, 48), (55, 51, 50, 54), (53, 57, 56, 52), (59, 55, 54, 58), (67, 59, 58, 66), (3, 62, 63, 2), (57, 65, 64, 56), (66, 63, 62, 67), (60, 64, 65, 61), (64, 60, 0, 4, 8, 12, 16, 20, 24, 28, 32, 36, 40, 44, 48, 52, 56), (67, 62, 69, 100), (100, 69, 68, 101), (61, 68, 71, 1), (71, 68, 102, 105), (57, 99, 101, 65), (90, 92, 126, 124), (5, 73, 75, 9), (79, 77, 111, 113), (53, 97, 99, 57), (93, 91, 125, 127), (49, 95, 97, 53), (78, 80, 114, 112), (45, 93, 95, 49), (92, 94, 128, 126), (41, 91, 93, 45), (81, 79, 113, 115), (37, 89, 91, 41), (100, 101, 135, 134), (33, 87, 89, 37), (95, 93, 127, 129), (29, 85, 87, 33), (80, 82, 116, 114), (25, 83, 85, 29), (94, 96, 130, 128), (21, 81, 83, 25), (83, 81, 115, 117), (17, 79, 81, 21), (97, 95, 129, 131), (13, 77, 79, 17), (82, 84, 118, 116), (9, 75, 77, 13), (96, 98, 132, 130), (1, 71, 73, 5), (85, 83, 117, 119), (102, 103, 104, 105), (133, 132, 134, 135), (107, 106, 108, 109), (131, 130, 132, 133), (129, 128, 130, 131), (127, 126, 128, 129), (125, 124, 126, 127), (123, 122, 124, 125), (121, 120, 122, 123), (119, 118, 120, 121), (117, 116, 118, 119), (115, 114, 116, 117), (113, 112, 114, 115), (111, 110, 112, 113), (109, 108, 110, 111), (105, 104, 106, 107), (76, 78, 112, 110), (91, 89, 123, 125), (69, 70, 104, 103), (77, 75, 109, 111), (88, 90, 124, 122), (101, 99, 133, 135), (74, 76, 110, 108), (89, 87, 121, 123), (98, 100, 134, 132), (73, 71, 105, 107), (86, 88, 122, 120), (75, 73, 107, 109), (70, 72, 106, 104), (87, 85, 119, 121), (72, 74, 108, 106), (68, 69, 103, 102), (84, 86, 120, 118), (99, 97, 131, 133)])
_uv = me_cylinder_006.uv_layers.new(name='UVMap')
_uv.uv.foreach_set('vector', [0.4687, 0.7904, 0.4688, 0.8711, 0.4375, 0.8711, 0.4375, 0.7904, 0.2111, 0.05115, 0.2111, 0.4489, 0.2105, 0.4488, 0.1724, 0.4373, 0.1374, 0.4185, 0.1067, 0.3933, 0.08147, 0.3626, 0.06274, 0.3276, 0.05121, 0.2895, 0.04732, 0.25, 0.05121, 0.2105, 0.06274, 0.1724, 0.08147, 0.1374, 0.1067, 0.1067, 0.1374, 0.08147, 0.1724, 0.06274, 0.2105, 0.05121, 0.4062, 0.7904, 0.4062, 0.8711, 0.375, 0.8711, 0.375, 0.7904, 0.375, 0.7904, 0.375, 0.8711, 0.3438, 0.8711, 0.3438, 0.7904, 0.3438, 0.7904, 0.3438, 0.8711, 0.3125, 0.8711, 0.3125, 0.7904, 0.3125, 0.7904, 0.3125, 0.8711, 0.2812, 0.8711, 0.2812, 0.7904, 0.2812, 0.7904, 0.2812, 0.8711, 0.25, 0.8711, 0.25, 0.7904, 0.25, 0.7904, 0.25, 0.8711, 0.2188, 0.8711, 0.2188, 0.7904, 0.2188, 0.7904, 0.2188, 0.8711, 0.1875, 0.8711, 0.1875, 0.7904, 0.1875, 0.7904, 0.1875, 0.8711, 0.1562, 0.8711, 0.1562, 0.7904, 0.1562, 0.7904, 0.1562, 0.8711, 0.125, 0.8711, 0.125, 0.7904, 0.125, 0.7904, 0.125, 0.8711, 0.09375, 0.8711, 0.09375, 0.7904, 0.09375, 0.7904, 0.09375, 0.8711, 0.0625, 0.8711, 0.0625, 0.7904, 0.0625, 0.7904, 0.0625, 0.8711, 0.03125, 0.8711, 0.03125, 0.7904, 0.4375, 0.7904, 0.4375, 0.8711, 0.4062, 0.8711, 0.4062, 0.7904, 0.03125, 0.7904, 0.03125, 0.8711, 0.001169, 0.8711, 0.001169, 0.7904, 0.4988, 0.7904, 0.4988, 0.8711, 0.4688, 0.8711, 0.4687, 0.7904, 0.5386, 0.4898, 0.3938, 0.2946, 0.4342, 0.3737, 0.6193, 0.4898, 0.4988, 0.6289, 0.4688, 0.6289, 0.4712, 0.5, 0.4716, 0.5, 0.4688, 0.6289, 0.4375, 0.6289, 0.4399, 0.5, 0.4663, 0.5, 0.1582, 0.02827, 0.2032, 0.01461, 0.2105, 0.05121, 0.1724, 0.06274, 0.4375, 0.6289, 0.4062, 0.6289, 0.4087, 0.5, 0.4351, 0.5, 0.1167, 0.05045, 0.1582, 0.02827, 0.1724, 0.06274, 0.1374, 0.08147, 0.4062, 0.6289, 0.375, 0.6289, 0.3774, 0.5, 0.4038, 0.5, 0.08029, 0.08029, 0.1167, 0.05045, 0.1374, 0.08147, 0.1067, 0.1067, 0.375, 0.6289, 0.3438, 0.6289, 0.3462, 0.5, 0.3726, 0.5, 0.05045, 0.1167, 0.08029, 0.08029, 0.1067, 0.1067, 0.08147, 0.1374, 0.3438, 0.6289, 0.3125, 0.6289, 0.3149, 0.5, 0.3413, 0.5, 0.02827, 0.1582, 0.05045, 0.1167, 0.08147, 0.1374, 0.06274, 0.1724, 0.3125, 0.6289, 0.2812, 0.6289, 0.2837, 0.5, 0.3101, 0.5, 0.01461, 0.2032, 0.02827, 0.1582, 0.06274, 0.1724, 0.05121, 0.2105, 0.2812, 0.6289, 0.25, 0.6289, 0.2524, 0.5, 0.2788, 0.5, 0.01, 0.25, 0.01461, 0.2032, 0.05121, 0.2105, 0.04732, 0.25, 0.25, 0.6289, 0.2188, 0.6289, 0.2212, 0.5, 0.2476, 0.5, 0.01461, 0.2968, 0.01, 0.25, 0.04732, 0.25, 0.05121, 0.2895, 0.2188, 0.6289, 0.1875, 0.6289, 0.1899, 0.5, 0.2163, 0.5, 0.02827, 0.3418, 0.01461, 0.2968, 0.05121, 0.2895, 0.06274, 0.3276, 0.1875, 0.6289, 0.1562, 0.6289, 0.1587, 0.5, 0.1851, 0.5, 0.05045, 0.3833, 0.02827, 0.3418, 0.06274, 0.3276, 0.08147, 0.3626, 0.1562, 0.6289, 0.125, 0.6289, 0.1274, 0.5, 0.1538, 0.5, 0.08029, 0.4197, 0.05045, 0.3833, 0.08147, 0.3626, 0.1067, 0.3933, 0.125, 0.6289, 0.09375, 0.6289, 0.09618, 0.5, 0.1226, 0.5, 0.1167, 0.4496, 0.08029, 0.4197, 0.1067, 0.3933, 0.1374, 0.4185, 0.09375, 0.6289, 0.0625, 0.6289, 0.06493, 0.5, 0.09132, 0.5, 0.1582, 0.4717, 0.1167, 0.4496, 0.1374, 0.4185, 0.1724, 0.4373, 0.0625, 0.6289, 0.03125, 0.6289, 0.03368, 0.5, 0.06007, 0.5, 0.2032, 0.4854, 0.1582, 0.4717, 0.1724, 0.4373, 0.2105, 0.4488, 0.2482, 0.4898, 0.2032, 0.4854, 0.2105, 0.4488, 0.2111, 0.4489, 0.2032, 0.01461, 0.2482, 0.01017, 0.2111, 0.05115, 0.2105, 0.05121, 0.03125, 0.6289, 0.001169, 0.6289, 0.02838, 0.5, 0.02882, 0.5, 0.2111, 0.4489, 0.2111, 0.05115, 0.3129, 0.1365, 0.3772, 0.4898, 0.5201, 0.4991, 0.7269, 0.4907, 0.6193, 0.4898, 0.4342, 0.3737, 0.7111, 0.4489, 0.7111, 0.05115, 0.7105, 0.05121, 0.6724, 0.06274, 0.6374, 0.08147, 0.6067, 0.1067, 0.5815, 0.1374, 0.5627, 0.1724, 0.5512, 0.2105, 0.5473, 0.25, 0.5512, 0.2895, 0.5627, 0.3276, 0.5815, 0.3626, 0.6067, 0.3933, 0.6374, 0.4185, 0.6724, 0.4373, 0.7105, 0.4488, 0.3772, 0.4898, 0.3129, 0.1365, 0.3533, 0.2156, 0.4579, 0.4898, 0.4579, 0.4898, 0.3533, 0.2156, 0.3938, 0.2946, 0.5386, 0.4898, 0.4988, 0.6289, 0.4988, 0.7096, 0.4688, 0.7096, 0.4688, 0.6289, 0.4688, 0.7096, 0.4988, 0.7096, 0.4988, 0.7096, 0.4688, 0.7096, 0.03125, 0.6289, 0.03125, 0.7096, 0.001169, 0.7096, 0.001169, 0.6289, 0.1562, 0.7904, 0.125, 0.7904, 0.125, 0.7904, 0.1562, 0.7904, 0.4375, 0.6289, 0.4375, 0.7096, 0.4062, 0.7096, 0.4062, 0.6289, 0.3438, 0.7096, 0.375, 0.7096, 0.375, 0.7096, 0.3438, 0.7096, 0.0625, 0.6289, 0.0625, 0.7096, 0.03125, 0.7096, 0.03125, 0.6289, 0.125, 0.7096, 0.1562, 0.7096, 0.1562, 0.7096, 0.125, 0.7096, 0.09375, 0.6289, 0.09375, 0.7096, 0.0625, 0.7096, 0.0625, 0.6289, 0.3438, 0.7904, 0.3125, 0.7904, 0.3125, 0.7904, 0.3438, 0.7904, 0.125, 0.6289, 0.125, 0.7096, 0.09375, 0.7096, 0.09375, 0.6289, 0.125, 0.7904, 0.09375, 0.7904, 0.09375, 0.7904, 0.125, 0.7904, 0.1562, 0.6289, 0.1562, 0.7096, 0.125, 0.7096, 0.125, 0.6289, 0.3125, 0.7096, 0.3438, 0.7096, 0.3438, 0.7096, 0.3125, 0.7096, 0.1875, 0.6289, 0.1875, 0.7096, 0.1562, 0.7096, 0.1562, 0.6289, 0.4579, 0.4898, 0.5386, 0.4898, 0.5386, 0.4898, 0.4579, 0.4898, 0.2188, 0.6289, 0.2188, 0.7096, 0.1875, 0.7096, 0.1875, 0.6289, 0.09375, 0.7096, 0.125, 0.7096, 0.125, 0.7096, 0.09375, 0.7096, 0.25, 0.6289, 0.25, 0.7096, 0.2188, 0.7096, 0.2188, 0.6289, 0.3125, 0.7904, 0.2812, 0.7904, 0.2812, 0.7904, 0.3125, 0.7904, 0.2812, 0.6289, 0.2812, 0.7096, 0.25, 0.7096, 0.25, 0.6289, 0.09375, 0.7904, 0.0625, 0.7904, 0.0625, 0.7904, 0.09375, 0.7904, 0.3125, 0.6289, 0.3125, 0.7096, 0.2812, 0.7096, 0.2812, 0.6289, 0.2812, 0.7096, 0.3125, 0.7096, 0.3125, 0.7096, 0.2812, 0.7096, 0.3438, 0.6289, 0.3438, 0.7096, 0.3125, 0.7096, 0.3125, 0.6289, 0.0625, 0.7096, 0.09375, 0.7096, 0.09375, 0.7096, 0.0625, 0.7096, 0.375, 0.6289, 0.375, 0.7096, 0.3438, 0.7096, 0.3438, 0.6289, 0.2812, 0.7904, 0.25, 0.7904, 0.25, 0.7904, 0.2812, 0.7904, 0.4062, 0.6289, 0.4062, 0.7096, 0.375, 0.7096, 0.375, 0.6289, 0.0625, 0.7904, 0.03125, 0.7904, 0.03125, 0.7904, 0.0625, 0.7904, 0.4688, 0.6289, 0.4688, 0.7096, 0.4375, 0.7096, 0.4375, 0.6289, 0.25, 0.7096, 0.2812, 0.7096, 0.2812, 0.7096, 0.25, 0.7096, 0.4988, 0.7096, 0.4988, 0.7904, 0.4687, 0.7904, 0.4688, 0.7096, 0.03125, 0.7096, 0.03125, 0.7904, 0.001169, 0.7904, 0.001169, 0.7096, 0.4375, 0.7096, 0.4375, 0.7904, 0.4062, 0.7904, 0.4062, 0.7096, 0.0625, 0.7096, 0.0625, 0.7904, 0.03125, 0.7904, 0.03125, 0.7096, 0.09375, 0.7096, 0.09375, 0.7904, 0.0625, 0.7904, 0.0625, 0.7096, 0.125, 0.7096, 0.125, 0.7904, 0.09375, 0.7904, 0.09375, 0.7096, 0.1562, 0.7096, 0.1562, 0.7904, 0.125, 0.7904, 0.125, 0.7096, 0.1875, 0.7096, 0.1875, 0.7904, 0.1562, 0.7904, 0.1562, 0.7096, 0.2188, 0.7096, 0.2188, 0.7904, 0.1875, 0.7904, 0.1875, 0.7096, 0.25, 0.7096, 0.25, 0.7904, 0.2188, 0.7904, 0.2188, 0.7096, 0.2812, 0.7096, 0.2812, 0.7904, 0.25, 0.7904, 0.25, 0.7096, 0.3125, 0.7096, 0.3125, 0.7904, 0.2812, 0.7904, 0.2812, 0.7096, 0.3438, 0.7096, 0.3438, 0.7904, 0.3125, 0.7904, 0.3125, 0.7096, 0.375, 0.7096, 0.375, 0.7904, 0.3438, 0.7904, 0.3438, 0.7096, 0.4062, 0.7096, 0.4062, 0.7904, 0.375, 0.7904, 0.375, 0.7096, 0.4688, 0.7096, 0.4687, 0.7904, 0.4375, 0.7904, 0.4375, 0.7096, 0.375, 0.7904, 0.3438, 0.7904, 0.3438, 0.7904, 0.375, 0.7904, 0.1562, 0.7096, 0.1875, 0.7096, 0.1875, 0.7096, 0.1562, 0.7096, 0.4988, 0.7904, 0.4687, 0.7904, 0.4687, 0.7904, 0.4988, 0.7904, 0.375, 0.7096, 0.4062, 0.7096, 0.4062, 0.7096, 0.375, 0.7096, 0.1875, 0.7904, 0.1562, 0.7904, 0.1562, 0.7904, 0.1875, 0.7904, 0.001169, 0.7096, 0.03125, 0.7096, 0.03125, 0.7096, 0.001169, 0.7096, 0.4062, 0.7904, 0.375, 0.7904, 0.375, 0.7904, 0.4062, 0.7904, 0.1875, 0.7096, 0.2188, 0.7096, 0.2188, 0.7096, 0.1875, 0.7096, 0.03125, 0.7904, 0.001169, 0.7904, 0.001169, 0.7904, 0.03125, 0.7904, 0.4375, 0.7096, 0.4688, 0.7096, 0.4688, 0.7096, 0.4375, 0.7096, 0.2188, 0.7904, 0.1875, 0.7904, 0.1875, 0.7904, 0.2188, 0.7904, 0.4062, 0.7096, 0.4375, 0.7096, 0.4375, 0.7096, 0.4062, 0.7096, 0.4687, 0.7904, 0.4375, 0.7904, 0.4375, 0.7904, 0.4687, 0.7904, 0.2188, 0.7096, 0.25, 0.7096, 0.25, 0.7096, 0.2188, 0.7096, 0.4375, 0.7904, 0.4062, 0.7904, 0.4062, 0.7904, 0.4375, 0.7904, 0.3938, 0.2946, 0.3533, 0.2156, 0.3533, 0.2156, 0.3938, 0.2946, 0.25, 0.7904, 0.2188, 0.7904, 0.2188, 0.7904, 0.25, 0.7904, 0.03125, 0.7096, 0.0625, 0.7096, 0.0625, 0.7096, 0.03125, 0.7096])
me_cylinder_006.use_remesh_fix_poles = True
me_cylinder_006.use_remesh_preserve_attributes = False
me_cylinder_006.update()

# ---- objects
ob_leverhandle = bpy.data.objects.new('LeverHandle', me_cylinder_005)
ob_leverbase = bpy.data.objects.new('LeverBase', me_cylinder_006)

# ---- transforms, parenting, visibility, modifiers, constraints
ob_leverhandle.location = (3.847e-10, -2.515e-10, 2.23)
ob_leverbase.location = (0.0, 0.0, 0.0)

# ---- collection membership
col_collection.objects.link(ob_leverhandle)
col_collection.objects.link(ob_leverbase)

# ---- scene / render settings (as saved in the file)
scene.frame_start = 1; scene.frame_end = 250; scene.frame_set(125)
scene.render.engine = 'BLENDER_EEVEE_NEXT'
scene.cycles.use_denoising = False
scene.cycles.samples = 128
scene.cycles.sampling_pattern = 'TABULATED_SOBOL'
scene.cycles.use_adaptive_sampling = False
scene.cycles.use_light_tree = False
scene.view_settings.view_transform = 'Filmic'
bpy.context.view_layer.update()

# ---- added for rendering (the .blend has no active camera and no usable light): camera, sun
cam_auto = bpy.data.cameras.new('AutoCamera')
cam_auto.lens = 50.0
cam_auto.sensor_width = 36.0
cam_auto.clip_end = 1000.0
ob_auto_camera = bpy.data.objects.new('AutoCamera', cam_auto)
scene.collection.objects.link(ob_auto_camera)
ob_auto_camera.location = (5.29288, -6.35146, 6.89571)
ob_auto_camera.rotation_euler = (1.09748, -7.21219e-08, 0.694738)
scene.camera = ob_auto_camera
light_auto_sun = bpy.data.lights.new('AutoSun', 'SUN')
light_auto_sun.energy = 3.0
light_auto_sun.angle = 0.0523599
ob_auto_sun = bpy.data.objects.new('AutoSun', light_auto_sun)
scene.collection.objects.link(ob_auto_sun)
ob_auto_sun.rotation_euler = (0.872665, 0.174533, 0.523599)
bpy.context.view_layer.update()
